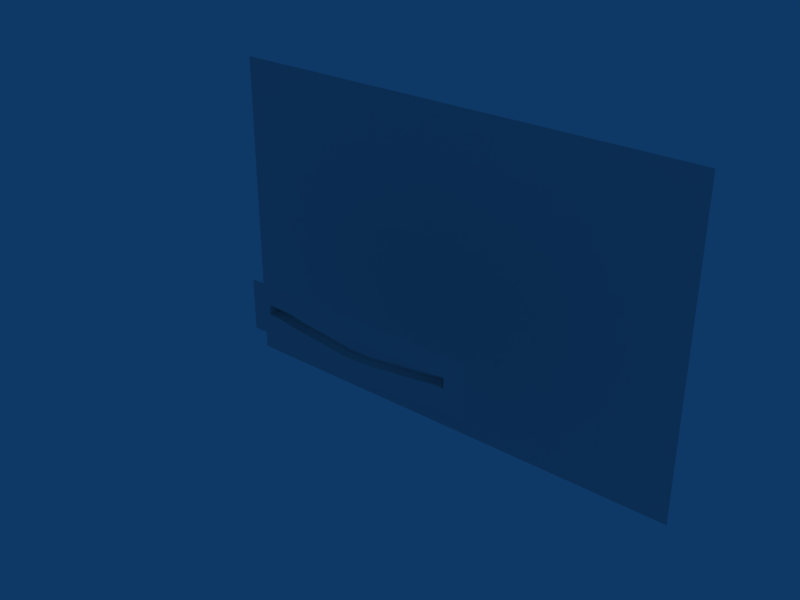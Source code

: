 # Source: RoomSink.blend  (saved by Blender 2.49.2; exported with 4.5.12 LTS)
import bpy
from mathutils import Matrix  # noqa: F401  (used for matrix-valued properties, if any)

bpy.ops.wm.read_factory_settings(use_empty=True)
scene = bpy.context.scene
scene.name = 'Scene'

# ---- collections
col_collection_1 = bpy.data.collections.new('Collection 1'); scene.collection.children.link(col_collection_1)

# ---- materials (node trees are filled in below, after node groups)
mat_normal = bpy.data.materials.new('normal')
mat_normal.alpha_threshold = 0.0
mat_normal.roughness = 0.5
mat_normal.line_color = (0.0, 0.0, 0.0, 1.0)
mat_cutout = bpy.data.materials.new('cutout')
mat_cutout.alpha_threshold = 0.0
mat_cutout.roughness = 0.5
mat_cutout.line_color = (0.0, 0.0, 0.0, 1.0)

# ---- material node trees

# ---- world
world_world = bpy.data.worlds.new('World'); scene.world = world_world
world_world.color = (0.05656, 0.2208, 0.4)
world_world.use_sun_shadow = False
world_world.sun_shadow_jitter_overblur = 0.0
world_world.cycles.sampling_method = 'MANUAL'
world_world.cycles.sample_map_resolution = 256

# ---- meshes
me_plane = bpy.data.meshes.new('Plane')
me_plane.from_pydata([(-9.753e-06, 50.0, -24.03), (-66.36, 50.0, -24.03), (6.069e-06, 50.0, 42.01), (66.36, 50.0, -24.03), (-66.36, 50.0, 42.01), (66.36, 50.0, 42.01), (-99.54, 50.0, -24.03), (-33.18, 50.0, -24.03), (1.398e-05, 50.0, 75.02), (-1.842e-06, 50.0, 8.99), (99.54, 50.0, -24.03), (33.18, 50.0, -24.03), (-1.766e-05, 50.0, -57.04), (-99.54, 50.0, 42.01), (-66.36, 50.0, 75.02), (-33.18, 50.0, 42.01), (-66.36, 50.0, 8.99), (33.18, 50.0, 42.01), (66.36, 50.0, 75.02), (99.54, 50.0, 42.01), (66.36, 50.0, 8.99), (-66.36, 50.0, -57.04), (66.36, 50.0, -57.04), (-99.54, 50.0, 75.02), (-33.18, 50.0, 75.02), (-99.54, 50.0, 8.99), (-33.18, 50.0, 8.99), (33.18, 50.0, 75.02), (99.54, 50.0, 75.02), (33.18, 50.0, 8.99), (99.54, 50.0, 8.99), (-99.54, 50.0, -57.04), (-33.18, 50.0, -57.04), (33.18, 50.0, -57.04), (99.54, 50.0, -57.04)], [], [(14, 23, 13, 4), (24, 14, 4, 15), (8, 24, 15, 2), (4, 13, 25, 16), (16, 25, 6, 1), (15, 4, 16, 26), (2, 15, 26, 9), (26, 16, 1, 7), (7, 0, 9, 26), (27, 8, 2, 17), (18, 27, 17, 5), (28, 18, 5, 19), (17, 2, 9, 29), (5, 17, 29, 20), (0, 11, 29, 9), (20, 29, 11, 3), (19, 5, 20, 30), (30, 20, 3, 10), (1, 6, 31, 21), (7, 1, 21, 32), (0, 7, 32, 12), (11, 0, 12, 33), (3, 11, 33, 22), (10, 3, 22, 34)])
_uv = me_plane.uv_layers.new(name='UVTex')
_uv.uv.foreach_set('vector', [0.1273, 0.7525, 0.2489, 0.7525, 0.2489, 0.8741, 0.1273, 0.8741, 0.1273, 0.7525, 0.2489, 0.7525, 0.2489, 0.8741, 0.1273, 0.8741, 0.1273, 0.7525, 0.2489, 0.7525, 0.2489, 0.8741, 0.1273, 0.8741, 0.1273, 0.7525, 0.2489, 0.7525, 0.2489, 0.8741, 0.1273, 0.8741, 0.1273, 0.7525, 0.2489, 0.7525, 0.2489, 0.8741, 0.1273, 0.8741, 0.1273, 0.7525, 0.2489, 0.7525, 0.2489, 0.8741, 0.1273, 0.8741, 0.1273, 0.7525, 0.2489, 0.7525, 0.2489, 0.8741, 0.1273, 0.8741, 0.1273, 0.7525, 0.2489, 0.7525, 0.2489, 0.8741, 0.1273, 0.8741, 0.2489, 0.8741, 0.1273, 0.8741, 0.1273, 0.7525, 0.2489, 0.7525, 0.1273, 0.7525, 0.2489, 0.7525, 0.2489, 0.8741, 0.1273, 0.8741, 0.1273, 0.7525, 0.2489, 0.7525, 0.2489, 0.8741, 0.1273, 0.8741, 0.1273, 0.7525, 0.2489, 0.7525, 0.2489, 0.8741, 0.1273, 0.8741, 0.1273, 0.7525, 0.2489, 0.7525, 0.2489, 0.8741, 0.1273, 0.8741, 0.1273, 0.7525, 0.2489, 0.7525, 0.2489, 0.8741, 0.1273, 0.8741, 0.2489, 0.8741, 0.1273, 0.8741, 0.1273, 0.7525, 0.2489, 0.7525, 0.1273, 0.7525, 0.2489, 0.7525, 0.2489, 0.8741, 0.1273, 0.8741, 0.1273, 0.7525, 0.2489, 0.7525, 0.2489, 0.8741, 0.1273, 0.8741, 0.1273, 0.7525, 0.2489, 0.7525, 0.2489, 0.8741, 0.1273, 0.8741, 0.1273, 0.7525, 0.2489, 0.7525, 0.2489, 0.8741, 0.1273, 0.8741, 0.1273, 0.7525, 0.2489, 0.7525, 0.2489, 0.8741, 0.1273, 0.8741, 0.1273, 0.7525, 0.2489, 0.7525, 0.2489, 0.8741, 0.1273, 0.8741, 0.1273, 0.7525, 0.2489, 0.7525, 0.2489, 0.8741, 0.1273, 0.8741, 0.1273, 0.7525, 0.2489, 0.7525, 0.2489, 0.8741, 0.1273, 0.8741, 0.1273, 0.7525, 0.2489, 0.7525, 0.2489, 0.8741, 0.1273, 0.8741])
me_plane.use_remesh_preserve_volume = False
me_plane.use_remesh_preserve_attributes = False
me_plane.use_mirror_vertex_groups = False
me_plane.update()
me_cube = bpy.data.meshes.new('Cube')
me_cube.from_pydata([(-20.0, 2.0, -2.138), (-24.0, -2.0, -1.738), (-24.0, 2.0, -1.738), (-20.0, -2.0, -2.138), (-16.0, -2.0, -2.539), (-16.0, 2.0, -2.539), (-8.0, 2.0, -3.475), (-12.0, -2.0, -3.074), (-12.0, 2.0, -3.074), (-28.0, 2.0, -1.203), (-32.0, -2.0, -0.5346), (-32.0, 2.0, -0.5346), (-28.0, -2.0, -1.203), (-40.0, 2.0, 0.0), (-40.0, -2.0, 0.0), (-36.0, -2.0, 0.0), (-36.0, 2.0, 0.0), (-4.0, 2.0, -3.952), (-4.0, -2.0, -3.952), (-8.0, -2.0, -3.475), (0.0, 2.0, -3.952), (40.0, 2.0, 0.0), (40.0, -2.0, 0.0), (36.0, -2.0, 0.0), (36.0, 2.0, 0.0), (32.0, -2.0, -0.5346), (4.0, 2.0, -3.952), (0.0, -2.0, -3.952), (4.0, -2.0, -3.952), (8.0, -2.0, -3.475), (8.0, 2.0, -3.475), (16.0, -2.0, -2.539), (12.0, -2.0, -3.074), (12.0, 2.0, -3.074), (28.0, 2.0, -1.203), (28.0, -2.0, -1.203), (24.0, 2.0, -1.738), (32.0, 2.0, -0.5346), (24.0, -2.0, -1.738), (20.0, 2.0, -2.138), (16.0, 2.0, -2.539), (20.0, -2.0, -2.138), (-44.0, -2.0, 0.0), (44.0, -2.0, 0.0), (44.0, -2.0, 3.996), (-44.0, -2.0, 3.996), (20.0, -2.0, 3.996), (16.0, 2.0, 3.996), (20.0, 2.0, 3.996), (24.0, -2.0, 3.996), (32.0, 2.0, 3.996), (24.0, 2.0, 3.996), (28.0, -2.0, 3.996), (28.0, 2.0, 3.996), (12.0, 2.0, 3.996), (12.0, -2.0, 3.996), (16.0, -2.0, 3.996), (8.0, 2.0, 3.996), (8.0, -2.0, 3.996), (4.0, -2.0, 3.996), (0.0, -2.0, 3.996), (4.0, 2.0, 3.996), (32.0, -2.0, 3.996), (36.0, 2.0, 3.996), (36.0, -2.0, 3.996), (40.0, -2.0, 3.996), (40.0, 2.0, 3.996), (0.0, 2.0, 3.996), (-8.0, -2.0, 3.996), (-4.0, -2.0, 3.996), (-4.0, 2.0, 3.996), (-36.0, 2.0, 3.996), (-36.0, -2.0, 3.996), (-40.0, -2.0, 3.996), (-40.0, 2.0, 3.996), (-28.0, -2.0, 3.996), (-32.0, 2.0, 3.996), (-32.0, -2.0, 3.996), (-28.0, 2.0, 3.996), (-12.0, 2.0, 3.996), (-12.0, -2.0, 3.996), (-8.0, 2.0, 3.996), (-16.0, 2.0, 3.996), (-16.0, -2.0, 3.996), (-20.0, -2.0, 3.996), (-24.0, 2.0, 3.996), (-24.0, -2.0, 3.996), (-20.0, 2.0, 3.996), (-16.0, 2.0, 3.076), (-20.0, 2.0, 3.076), (-12.0, 2.0, 3.076), (-8.0, 2.0, 3.076), (-28.0, 2.0, 3.076), (-24.0, 2.0, 3.076), (-36.0, 2.0, 3.076), (-32.0, 2.0, 3.076), (-4.0, 2.0, 3.076), (0.0, 2.0, 3.076), (32.0, 2.0, 3.076), (36.0, 2.0, 3.076), (4.0, 2.0, 3.076), (8.0, 2.0, 3.076), (16.0, 2.0, 3.076), (12.0, 2.0, 3.076), (28.0, 2.0, 3.076), (20.0, 2.0, 3.076), (24.0, 2.0, 3.076), (40.0, 2.0, 3.076), (-40.0, 2.0, 3.076), (-20.0, 2.0, -1.138), (-24.0, 2.0, -0.7375), (-28.0, 2.0, -0.2029), (-32.0, 2.0, 0.4654), (-40.0, 2.0, 1.0), (-36.0, 2.0, 1.0), (40.0, 2.0, 1.0), (36.0, 2.0, 1.0), (28.0, 2.0, -0.2029), (24.0, 2.0, -0.7375), (20.0, 2.0, -1.138), (16.0, 2.0, -1.539), (32.0, 2.0, 0.4654), (8.0, 2.0, -2.475), (12.0, 2.0, -2.074), (4.0, 2.0, -2.952), (0.0, 2.0, -2.952), (-4.0, 2.0, -2.952), (-8.0, 2.0, -2.475), (-16.0, 2.0, -1.539), (-12.0, 2.0, -2.074), (-24.0, -2.0, 7.992), (-20.0, -2.0, 7.992), (-16.0, -2.0, 7.992), (-12.0, -2.0, 7.992), (-32.0, -2.0, 7.992), (-28.0, -2.0, 7.992), (-40.0, -2.0, 7.992), (-36.0, -2.0, 7.992), (-4.0, -2.0, 7.992), (-8.0, -2.0, 7.992), (40.0, -2.0, 7.992), (36.0, -2.0, 7.992), (32.0, -2.0, 7.992), (0.0, -2.0, 7.992), (4.0, -2.0, 7.992), (8.0, -2.0, 7.992), (16.0, -2.0, 7.992), (12.0, -2.0, 7.992), (28.0, -2.0, 7.992), (24.0, -2.0, 7.992), (20.0, -2.0, 7.992), (-20.0, -2.0, 11.99), (-16.0, -2.0, 11.99), (-40.0, -2.0, 11.99), (-36.0, -2.0, 11.99), (-4.0, -2.0, 11.99), (-8.0, -2.0, 11.99), (40.0, -2.0, 11.99), (36.0, -2.0, 11.99), (4.0, -2.0, 11.99), (8.0, -2.0, 11.99), (16.0, -2.0, 11.99), (12.0, -2.0, 11.99), (20.0, -2.0, 11.99), (24.0, -2.0, 11.99), (32.0, -2.0, 11.99), (28.0, -2.0, 11.99), (0.0, -2.0, 11.99), (-32.0, -2.0, 11.99), (-24.0, -2.0, 11.99), (-28.0, -2.0, 11.99), (-12.0, -2.0, 11.99), (-44.0, -2.0, 7.992), (-44.0, -2.0, 11.99), (44.0, -2.0, 7.992), (44.0, -2.0, 11.99), (44.0, -2.0, -8.028), (44.0, -2.0, -4.028), (-44.0, -2.0, -8.028), (-44.0, -2.0, -4.028), (-12.0, -2.0, -11.1), (-28.0, -2.0, -9.231), (-24.0, -2.0, -9.766), (-32.0, -2.0, -8.563), (0.0, -2.0, -11.98), (28.0, -2.0, -9.231), (32.0, -2.0, -8.563), (24.0, -2.0, -9.766), (20.0, -2.0, -10.17), (12.0, -2.0, -11.1), (16.0, -2.0, -10.57), (8.0, -2.0, -11.5), (4.0, -2.0, -11.98), (36.0, -2.0, -8.028), (40.0, -2.0, -8.028), (-8.0, -2.0, -11.5), (-4.0, -2.0, -11.98), (-36.0, -2.0, -8.028), (-40.0, -2.0, -8.028), (-16.0, -2.0, -10.57), (-20.0, -2.0, -10.17), (20.0, -2.0, -6.167), (24.0, -2.0, -5.766), (28.0, -2.0, -5.231), (12.0, -2.0, -7.102), (16.0, -2.0, -6.568), (8.0, -2.0, -7.503), (4.0, -2.0, -7.98), (0.0, -2.0, -7.98), (32.0, -2.0, -4.563), (36.0, -2.0, -4.028), (40.0, -2.0, -4.028), (-8.0, -2.0, -7.503), (-4.0, -2.0, -7.98), (-36.0, -2.0, -4.028), (-40.0, -2.0, -4.028), (-28.0, -2.0, -5.231), (-32.0, -2.0, -4.563), (-12.0, -2.0, -7.102), (-16.0, -2.0, -6.568), (-20.0, -2.0, -6.167), (-24.0, -2.0, -5.766), (-48.0, -2.0, -4.028), (-48.0, -2.0, -8.028), (-48.0, -2.0, 11.99), (-48.0, -2.0, 7.992), (-48.0, -2.0, 3.996), (-48.0, -2.0, 0.0), (48.03, -2.0, -4.028), (48.03, -2.0, -8.028), (48.03, -2.0, 11.99), (48.03, -2.0, 7.992), (48.03, -2.0, 3.996), (48.03, -2.0, 0.0)], [], [(0, 2, 1, 3), (5, 0, 3, 4), (7, 19, 6, 8), (4, 7, 8, 5), (10, 12, 9, 11), (12, 1, 2, 9), (15, 10, 11, 16), (14, 15, 16, 13), (19, 18, 17, 6), (18, 27, 20, 17), (23, 22, 21, 24), (25, 23, 24, 37), (27, 28, 26, 20), (28, 29, 30, 26), (32, 31, 40, 33), (29, 32, 33, 30), (38, 35, 34, 36), (35, 25, 37, 34), (41, 38, 36, 39), (31, 41, 39, 40), (4, 3, 220, 219), (15, 14, 215, 214), (18, 19, 212, 213), (22, 23, 210, 211), (29, 28, 207, 206), (31, 32, 204, 205), (41, 31, 205, 201), (38, 41, 201, 202), (25, 35, 203, 209), (35, 38, 202, 203), (32, 29, 206, 204), (28, 27, 208, 207), (23, 25, 209, 210), (27, 18, 213, 208), (10, 15, 214, 217), (1, 12, 216, 221), (12, 10, 217, 216), (7, 4, 219, 218), (19, 7, 218, 212), (3, 1, 221, 220), (14, 13, 74, 73), (21, 22, 65, 66), (215, 14, 42, 179), (22, 211, 177, 43), (14, 73, 45, 42), (65, 22, 43, 44), (65, 44, 174, 140), (136, 172, 45, 73), (84, 131, 130, 86), (68, 139, 133, 80), (80, 133, 132, 83), (75, 135, 134, 77), (86, 130, 135, 75), (77, 134, 137, 72), (60, 143, 138, 69), (64, 141, 142, 62), (59, 144, 143, 60), (55, 147, 145, 58), (52, 148, 149, 49), (62, 142, 148, 52), (49, 149, 150, 46), (46, 150, 146, 56), (56, 146, 147, 55), (58, 145, 144, 59), (65, 140, 141, 64), (69, 138, 139, 68), (72, 137, 136, 73), (83, 132, 131, 84), (56, 47, 48, 46), (46, 48, 51, 49), (52, 53, 50, 62), (49, 51, 53, 52), (58, 57, 54, 55), (55, 54, 47, 56), (59, 61, 57, 58), (60, 67, 61, 59), (62, 50, 63, 64), (64, 63, 66, 65), (69, 70, 67, 60), (68, 81, 70, 69), (73, 74, 71, 72), (72, 71, 76, 77), (75, 78, 85, 86), (77, 76, 78, 75), (83, 82, 79, 80), (80, 79, 81, 68), (82, 83, 84, 87), (87, 84, 86, 85), (82, 87, 89, 88), (81, 79, 90, 91), (79, 82, 88, 90), (85, 78, 92, 93), (76, 71, 94, 95), (70, 81, 91, 96), (67, 70, 96, 97), (63, 50, 98, 99), (61, 67, 97, 100), (57, 61, 100, 101), (47, 54, 103, 102), (54, 57, 101, 103), (50, 53, 104, 98), (51, 48, 105, 106), (48, 47, 102, 105), (53, 51, 106, 104), (66, 63, 99, 107), (71, 74, 108, 94), (78, 76, 95, 92), (87, 85, 93, 89), (2, 0, 109, 110), (11, 9, 111, 112), (13, 16, 114, 113), (24, 21, 115, 116), (36, 34, 117, 118), (40, 39, 119, 120), (39, 36, 118, 119), (34, 37, 121, 117), (30, 33, 123, 122), (33, 40, 120, 123), (26, 30, 122, 124), (20, 26, 124, 125), (37, 24, 116, 121), (17, 20, 125, 126), (6, 17, 126, 127), (16, 11, 112, 114), (9, 2, 110, 111), (5, 8, 129, 128), (8, 6, 127, 129), (0, 5, 128, 109), (132, 152, 151, 131), (137, 154, 153, 136), (138, 155, 156, 139), (140, 157, 158, 141), (145, 160, 159, 144), (146, 161, 162, 147), (150, 163, 161, 146), (149, 164, 163, 150), (142, 165, 166, 148), (148, 166, 164, 149), (147, 162, 160, 145), (144, 159, 167, 143), (141, 158, 165, 142), (143, 167, 155, 138), (134, 168, 154, 137), (130, 169, 170, 135), (135, 170, 168, 134), (133, 171, 152, 132), (139, 156, 171, 133), (131, 151, 169, 130), (153, 173, 172, 136), (140, 174, 175, 157), (211, 194, 176, 177), (198, 215, 179, 178), (220, 221, 182, 200), (212, 218, 180, 195), (218, 219, 199, 180), (216, 217, 183, 181), (221, 216, 181, 182), (217, 214, 197, 183), (208, 213, 196, 184), (210, 209, 186, 193), (207, 208, 184, 192), (204, 206, 191, 189), (203, 202, 187, 185), (209, 203, 185, 186), (202, 201, 188, 187), (201, 205, 190, 188), (205, 204, 189, 190), (206, 207, 192, 191), (211, 210, 193, 194), (213, 212, 195, 196), (214, 215, 198, 197), (219, 220, 200, 199), (178, 179, 222, 223), (173, 224, 225, 172), (172, 225, 226, 45), (42, 45, 226, 227), (179, 42, 227, 222), (177, 176, 229, 228), (174, 231, 230, 175), (44, 232, 231, 174), (44, 43, 233, 232), (43, 177, 228, 233)])
me_cube.polygons.foreach_set('material_index', [0, 0, 0, 0, 0, 0, 0, 0, 0, 0, 0, 0, 0, 0, 0, 0, 0, 0, 0, 0, 0, 0, 0, 0, 0, 0, 0, 0, 0, 0, 0, 0, 0, 0, 0, 0, 0, 0, 0, 0, 0, 0, 0, 0, 0, 0, 0, 0, 0, 0, 0, 0, 0, 0, 0, 0, 0, 0, 0, 0, 0, 0, 0, 0, 0, 0, 0, 0, 0, 0, 0, 0, 0, 0, 0, 0, 0, 0, 0, 0, 0, 0, 0, 0, 0, 0, 0, 0, 1, 1, 1, 1, 1, 1, 1, 1, 1, 1, 1, 1, 1, 1, 1, 1, 1, 1, 1, 1, 1, 1, 1, 1, 1, 1, 1, 1, 1, 1, 1, 1, 1, 1, 1, 1, 1, 1, 1, 1, 0, 0, 0, 0, 0, 0, 0, 0, 0, 0, 0, 0, 0, 0, 0, 0, 0, 0, 0, 0, 0, 0, 0, 0, 0, 0, 0, 0, 0, 0, 0, 0, 0, 0, 0, 0, 0, 0, 0, 0, 0, 0, 0, 0, 0, 0, 0, 0, 0, 0, 0, 0, 0, 0])
_uv = me_cube.uv_layers.new(name='UVTex')
_uv.uv.foreach_set('vector', [0.2483, 0.6236, 0.1267, 0.6236, 0.1267, 0.5021, 0.2483, 0.5021, 0.2483, 0.6236, 0.1267, 0.6236, 0.1267, 0.5021, 0.2483, 0.5021, 0.1267, 0.5021, 0.2483, 0.5021, 0.2483, 0.6236, 0.1267, 0.6236, 0.1267, 0.5021, 0.2483, 0.5021, 0.2483, 0.6236, 0.1267, 0.6236, 0.1267, 0.5021, 0.2483, 0.5021, 0.2483, 0.6236, 0.1267, 0.6236, 0.1267, 0.5021, 0.2483, 0.5021, 0.2483, 0.6236, 0.1267, 0.6236, 0.1267, 0.5021, 0.2483, 0.5021, 0.2483, 0.6236, 0.1267, 0.6236, 0.1267, 0.5021, 0.2483, 0.5021, 0.2483, 0.6236, 0.1267, 0.6236, 0.1267, 0.5021, 0.2483, 0.5021, 0.2483, 0.6236, 0.1267, 0.6236, 0.1267, 0.5021, 0.2483, 0.5021, 0.2483, 0.6236, 0.1267, 0.6236, 0.1267, 0.5021, 0.2483, 0.5021, 0.2483, 0.6236, 0.1267, 0.6236, 0.1267, 0.5021, 0.2483, 0.5021, 0.2483, 0.6236, 0.1267, 0.6236, 0.1267, 0.5021, 0.2483, 0.5021, 0.2483, 0.6236, 0.1267, 0.6236, 0.1267, 0.5021, 0.2483, 0.5021, 0.2483, 0.6236, 0.1267, 0.6236, 0.1267, 0.5021, 0.2483, 0.5021, 0.2483, 0.6236, 0.1267, 0.6236, 0.1267, 0.5021, 0.2483, 0.5021, 0.2483, 0.6236, 0.1267, 0.6236, 0.1267, 0.5021, 0.2483, 0.5021, 0.2483, 0.6236, 0.1267, 0.6236, 0.1267, 0.5021, 0.2483, 0.5021, 0.2483, 0.6236, 0.1267, 0.6236, 0.1267, 0.5021, 0.2483, 0.5021, 0.2483, 0.6236, 0.1267, 0.6236, 0.1267, 0.5021, 0.2483, 0.5021, 0.2483, 0.6236, 0.1267, 0.6236, 0.001315, 0.6238, 0.1232, 0.6238, 0.1232, 0.5019, 0.001315, 0.5019, 0.1232, 0.5019, 0.001315, 0.5019, 0.001315, 0.6238, 0.1232, 0.6238, 0.1232, 0.5019, 0.001315, 0.5019, 0.001315, 0.6238, 0.1232, 0.6238, 0.1232, 0.5019, 0.001315, 0.5019, 0.001315, 0.6238, 0.1232, 0.6238, 0.1232, 0.5019, 0.001315, 0.5019, 0.001315, 0.6238, 0.1232, 0.6238, 0.1232, 0.5019, 0.001315, 0.5019, 0.001315, 0.6238, 0.1232, 0.6238, 0.1232, 0.5019, 0.001315, 0.5019, 0.001315, 0.6238, 0.1232, 0.6238, 0.1232, 0.5019, 0.001315, 0.5019, 0.001315, 0.6238, 0.1232, 0.6238, 0.1232, 0.5019, 0.001315, 0.5019, 0.001315, 0.6238, 0.1232, 0.6238, 0.1232, 0.5019, 0.001315, 0.5019, 0.001315, 0.6238, 0.1232, 0.6238, 0.1232, 0.5019, 0.001315, 0.5019, 0.001315, 0.6238, 0.1232, 0.6238, 0.1232, 0.5019, 0.001315, 0.5019, 0.001315, 0.6238, 0.1232, 0.6238, 0.1232, 0.5019, 0.001315, 0.5019, 0.001315, 0.6238, 0.1232, 0.6238, 0.1232, 0.5019, 0.001315, 0.5019, 0.001315, 0.6238, 0.1232, 0.6238, 0.1232, 0.5019, 0.001315, 0.5019, 0.001315, 0.6238, 0.1232, 0.6238, 0.1232, 0.5019, 0.001315, 0.5019, 0.001315, 0.6238, 0.1232, 0.6238, 0.1232, 0.5019, 0.001315, 0.5019, 0.001315, 0.6238, 0.1232, 0.6238, 0.1232, 0.5019, 0.001315, 0.5019, 0.001315, 0.6238, 0.1232, 0.6238, 0.1232, 0.5019, 0.001315, 0.5019, 0.001315, 0.6238, 0.1232, 0.6238, 0.001315, 0.6238, 0.1232, 0.6238, 0.1232, 0.5019, 0.001315, 0.5019, 0.001421, 0.5017, 0.1243, 0.5017, 0.1243, 0.6246, 0.001421, 0.6246, 0.001421, 0.5017, 0.1243, 0.5017, 0.1243, 0.6246, 0.001421, 0.6246, 0.001315, 0.5019, 0.001315, 0.6238, 0.1232, 0.6238, 0.1232, 0.5019, 0.001315, 0.5019, 0.001315, 0.6238, 0.1232, 0.6238, 0.1232, 0.5019, 0.001315, 0.6238, 0.001315, 0.5019, 0.1232, 0.5019, 0.1232, 0.6238, 0.001315, 0.6238, 0.001315, 0.5019, 0.1232, 0.5019, 0.1232, 0.6238, 0.001315, 0.5019, 0.1232, 0.5019, 0.1232, 0.6238, 0.001315, 0.6238, 0.001315, 0.5019, 0.1232, 0.5019, 0.1232, 0.6238, 0.001315, 0.6238, 0.001315, 0.6238, 0.001315, 0.5019, 0.1232, 0.5019, 0.1232, 0.6238, 0.1232, 0.5019, 0.1232, 0.6238, 0.001315, 0.6238, 0.001315, 0.5019, 0.1232, 0.5019, 0.1232, 0.6238, 0.001315, 0.6238, 0.001315, 0.5019, 0.1232, 0.5019, 0.1232, 0.6238, 0.001315, 0.6238, 0.001315, 0.5019, 0.1232, 0.5019, 0.1232, 0.6238, 0.001315, 0.6238, 0.001315, 0.5019, 0.1232, 0.5019, 0.1232, 0.6238, 0.001315, 0.6238, 0.001315, 0.5019, 0.1232, 0.5019, 0.1232, 0.6238, 0.001315, 0.6238, 0.001315, 0.5019, 0.1232, 0.5019, 0.1232, 0.6238, 0.001315, 0.6238, 0.001315, 0.5019, 0.1232, 0.5019, 0.1232, 0.6238, 0.001315, 0.6238, 0.001315, 0.5019, 0.1232, 0.5019, 0.1232, 0.6238, 0.001315, 0.6238, 0.001315, 0.5019, 0.1232, 0.5019, 0.1232, 0.6238, 0.001315, 0.6238, 0.001315, 0.5019, 0.1232, 0.5019, 0.1232, 0.6238, 0.001315, 0.6238, 0.001315, 0.5019, 0.1232, 0.5019, 0.1232, 0.6238, 0.001315, 0.6238, 0.001315, 0.5019, 0.1232, 0.5019, 0.1232, 0.6238, 0.001315, 0.6238, 0.001315, 0.5019, 0.1232, 0.5019, 0.1232, 0.6238, 0.001315, 0.6238, 0.001315, 0.5019, 0.1232, 0.5019, 0.1232, 0.6238, 0.001315, 0.6238, 0.001315, 0.5019, 0.1232, 0.5019, 0.1232, 0.6238, 0.001315, 0.6238, 0.001315, 0.5019, 0.1232, 0.5019, 0.1232, 0.6238, 0.001315, 0.6238, 0.001315, 0.5019, 0.1232, 0.5019, 0.1232, 0.6238, 0.001315, 0.6238, 0.001315, 0.5019, 0.001315, 0.6238, 0.001315, 0.5019, 0.1232, 0.5019, 0.1232, 0.6238, 0.001177, 0.5012, 0.001177, 0.6241, 0.1241, 0.6241, 0.1241, 0.5012, 0.001177, 0.5012, 0.001177, 0.6241, 0.1241, 0.6241, 0.1241, 0.5012, 0.001177, 0.5012, 0.001177, 0.6241, 0.1241, 0.6241, 0.1241, 0.5012, 0.001177, 0.5012, 0.001177, 0.6241, 0.1241, 0.6241, 0.1241, 0.5012, 0.001177, 0.5012, 0.001177, 0.6241, 0.1241, 0.6241, 0.1241, 0.5012, 0.001177, 0.5012, 0.001177, 0.6241, 0.1241, 0.6241, 0.1241, 0.5012, 0.001177, 0.5012, 0.001177, 0.6241, 0.1241, 0.6241, 0.1241, 0.5012, 0.001177, 0.5012, 0.001177, 0.6241, 0.1241, 0.6241, 0.1241, 0.5012, 0.001177, 0.5012, 0.001177, 0.6241, 0.1241, 0.6241, 0.1241, 0.5012, 0.001177, 0.5012, 0.001177, 0.6241, 0.1241, 0.6241, 0.1241, 0.5012, 0.001177, 0.5012, 0.001177, 0.6241, 0.1241, 0.6241, 0.1241, 0.5012, 0.001177, 0.5012, 0.001177, 0.6241, 0.1241, 0.6241, 0.1241, 0.5012, 0.001177, 0.5012, 0.001177, 0.6241, 0.1241, 0.6241, 0.1241, 0.5012, 0.001177, 0.5012, 0.001177, 0.6241, 0.1241, 0.6241, 0.1241, 0.5012, 0.001177, 0.5012, 0.001177, 0.6241, 0.1241, 0.6241, 0.1241, 0.5012, 0.001177, 0.5012, 0.001177, 0.6241, 0.1241, 0.6241, 0.1241, 0.5012, 0.001177, 0.5012, 0.001177, 0.6241, 0.1241, 0.6241, 0.1241, 0.5012, 0.001177, 0.5012, 0.001177, 0.6241, 0.1241, 0.6241, 0.1241, 0.5012, 0.1241, 0.6241, 0.1241, 0.5012, 0.001177, 0.5012, 0.001177, 0.6241, 0.1241, 0.6241, 0.1241, 0.5012, 0.001177, 0.5012, 0.001177, 0.6241, 0.2482, 0.7487, 0.1271, 0.7487, 0.1271, 0.6958, 0.2482, 0.6958, 0.2482, 0.7487, 0.1271, 0.7487, 0.1271, 0.6958, 0.2482, 0.6958, 0.2482, 0.7487, 0.1271, 0.7487, 0.1271, 0.6958, 0.2482, 0.6958, 0.2482, 0.7487, 0.1271, 0.7487, 0.1271, 0.6958, 0.2482, 0.6958, 0.2482, 0.7487, 0.1271, 0.7487, 0.1271, 0.6958, 0.2482, 0.6958, 0.2482, 0.7487, 0.1271, 0.7487, 0.1271, 0.6958, 0.2482, 0.6958, 0.2482, 0.7487, 0.1271, 0.7487, 0.1271, 0.6958, 0.2482, 0.6958, 0.2482, 0.7487, 0.1271, 0.7487, 0.1271, 0.6958, 0.2482, 0.6958, 0.2482, 0.7487, 0.1271, 0.7487, 0.1271, 0.6958, 0.2482, 0.6958, 0.2482, 0.7487, 0.1271, 0.7487, 0.1271, 0.6958, 0.2482, 0.6958, 0.2482, 0.7487, 0.1271, 0.7487, 0.1271, 0.6958, 0.2482, 0.6958, 0.2482, 0.7487, 0.1271, 0.7487, 0.1271, 0.6958, 0.2482, 0.6958, 0.2482, 0.7487, 0.1271, 0.7487, 0.1271, 0.6958, 0.2482, 0.6958, 0.2482, 0.7487, 0.1271, 0.7487, 0.1271, 0.6958, 0.2482, 0.6958, 0.2482, 0.7487, 0.1271, 0.7487, 0.1271, 0.6958, 0.2482, 0.6958, 0.2482, 0.7487, 0.1271, 0.7487, 0.1271, 0.6958, 0.2482, 0.6958, 0.2482, 0.7487, 0.1271, 0.7487, 0.1271, 0.6958, 0.2482, 0.6958, 0.2482, 0.7487, 0.1271, 0.7487, 0.1271, 0.6958, 0.2482, 0.6958, 0.2482, 0.7487, 0.1271, 0.7487, 0.1271, 0.6958, 0.2482, 0.6958, 0.2482, 0.7487, 0.1271, 0.7487, 0.1271, 0.6958, 0.2482, 0.6958, 0.2486, 0.7486, 0.127, 0.7486, 0.127, 0.6948, 0.2486, 0.6948, 0.127, 0.7486, 0.2486, 0.7486, 0.2486, 0.6948, 0.127, 0.6948, 0.127, 0.7486, 0.2486, 0.7486, 0.2486, 0.6948, 0.127, 0.6948, 0.127, 0.7486, 0.2486, 0.7486, 0.2486, 0.6948, 0.127, 0.6948, 0.127, 0.7486, 0.2486, 0.7486, 0.2486, 0.6948, 0.127, 0.6948, 0.127, 0.7486, 0.2486, 0.7486, 0.2486, 0.6948, 0.127, 0.6948, 0.127, 0.7486, 0.2486, 0.7486, 0.2486, 0.6948, 0.127, 0.6948, 0.127, 0.7486, 0.2486, 0.7486, 0.2486, 0.6948, 0.127, 0.6948, 0.127, 0.7486, 0.2486, 0.7486, 0.2486, 0.6948, 0.127, 0.6948, 0.127, 0.7486, 0.2486, 0.7486, 0.2486, 0.6948, 0.127, 0.6948, 0.127, 0.7486, 0.2486, 0.7486, 0.2486, 0.6948, 0.127, 0.6948, 0.127, 0.7486, 0.2486, 0.7486, 0.2486, 0.6948, 0.127, 0.6948, 0.127, 0.7486, 0.2486, 0.7486, 0.2486, 0.6948, 0.127, 0.6948, 0.127, 0.7486, 0.2486, 0.7486, 0.2486, 0.6948, 0.127, 0.6948, 0.127, 0.7486, 0.2486, 0.7486, 0.2486, 0.6948, 0.127, 0.6948, 0.127, 0.7486, 0.2486, 0.7486, 0.2486, 0.6948, 0.127, 0.6948, 0.127, 0.7486, 0.2486, 0.7486, 0.2486, 0.6948, 0.127, 0.6948, 0.127, 0.7486, 0.2486, 0.7486, 0.2486, 0.6948, 0.127, 0.6948, 0.127, 0.7486, 0.2486, 0.7486, 0.2486, 0.6948, 0.127, 0.6948, 0.2486, 0.7486, 0.127, 0.7486, 0.127, 0.6948, 0.2486, 0.6948, 0.001315, 0.6238, 0.001315, 0.5019, 0.1232, 0.5019, 0.1232, 0.6238, 0.1232, 0.5019, 0.1232, 0.6238, 0.001315, 0.6238, 0.001315, 0.5019, 0.1232, 0.5019, 0.1232, 0.6238, 0.001315, 0.6238, 0.001315, 0.5019, 0.1232, 0.5019, 0.1232, 0.6238, 0.001315, 0.6238, 0.001315, 0.5019, 0.1232, 0.5019, 0.1232, 0.6238, 0.001315, 0.6238, 0.001315, 0.5019, 0.1232, 0.5019, 0.1232, 0.6238, 0.001315, 0.6238, 0.001315, 0.5019, 0.1232, 0.5019, 0.1232, 0.6238, 0.001315, 0.6238, 0.001315, 0.5019, 0.1232, 0.5019, 0.1232, 0.6238, 0.001315, 0.6238, 0.001315, 0.5019, 0.1232, 0.5019, 0.1232, 0.6238, 0.001315, 0.6238, 0.001315, 0.5019, 0.1232, 0.5019, 0.1232, 0.6238, 0.001315, 0.6238, 0.001315, 0.5019, 0.1232, 0.5019, 0.1232, 0.6238, 0.001315, 0.6238, 0.001315, 0.5019, 0.1232, 0.5019, 0.1232, 0.6238, 0.001315, 0.6238, 0.001315, 0.5019, 0.1232, 0.5019, 0.1232, 0.6238, 0.001315, 0.6238, 0.001315, 0.5019, 0.1232, 0.5019, 0.1232, 0.6238, 0.001315, 0.6238, 0.001315, 0.5019, 0.1232, 0.5019, 0.1232, 0.6238, 0.001315, 0.6238, 0.001315, 0.5019, 0.1232, 0.5019, 0.1232, 0.6238, 0.001315, 0.6238, 0.001315, 0.5019, 0.1232, 0.5019, 0.1232, 0.6238, 0.001315, 0.6238, 0.001315, 0.5019, 0.1232, 0.5019, 0.1232, 0.6238, 0.001315, 0.6238, 0.001315, 0.5019, 0.1232, 0.5019, 0.1232, 0.6238, 0.001315, 0.6238, 0.001315, 0.5019, 0.001315, 0.6238, 0.001315, 0.5019, 0.1232, 0.5019, 0.1232, 0.6238, 0.001315, 0.5019, 0.1232, 0.5019, 0.1232, 0.6238, 0.001315, 0.6238, 0.001315, 0.5019, 0.1232, 0.5019, 0.1232, 0.6238, 0.001315, 0.6238, 0.001315, 0.5019, 0.001315, 0.6238, 0.1232, 0.6238, 0.1232, 0.5019, 0.001315, 0.5019, 0.001315, 0.6238, 0.1232, 0.6238, 0.1232, 0.5019, 0.001315, 0.6238, 0.1232, 0.6238, 0.1232, 0.5019, 0.001315, 0.5019, 0.1232, 0.5019, 0.001315, 0.5019, 0.001315, 0.6238, 0.1232, 0.6238, 0.1232, 0.5019, 0.001315, 0.5019, 0.001315, 0.6238, 0.1232, 0.6238, 0.1232, 0.5019, 0.001315, 0.5019, 0.001315, 0.6238, 0.1232, 0.6238, 0.1232, 0.5019, 0.001315, 0.5019, 0.001315, 0.6238, 0.1232, 0.6238, 0.1232, 0.5019, 0.001315, 0.5019, 0.001315, 0.6238, 0.1232, 0.6238, 0.1232, 0.5019, 0.001315, 0.5019, 0.001315, 0.6238, 0.1232, 0.6238, 0.1232, 0.5019, 0.001315, 0.5019, 0.001315, 0.6238, 0.1232, 0.6238, 0.1232, 0.5019, 0.001315, 0.5019, 0.001315, 0.6238, 0.1232, 0.6238, 0.1232, 0.5019, 0.001315, 0.5019, 0.001315, 0.6238, 0.1232, 0.6238, 0.1232, 0.5019, 0.001315, 0.5019, 0.001315, 0.6238, 0.1232, 0.6238, 0.1232, 0.5019, 0.001315, 0.5019, 0.001315, 0.6238, 0.1232, 0.6238, 0.1232, 0.5019, 0.001315, 0.5019, 0.001315, 0.6238, 0.1232, 0.6238, 0.1232, 0.5019, 0.001315, 0.5019, 0.001315, 0.6238, 0.1232, 0.6238, 0.1232, 0.5019, 0.001315, 0.5019, 0.001315, 0.6238, 0.1232, 0.6238, 0.1232, 0.5019, 0.001315, 0.5019, 0.001315, 0.6238, 0.1232, 0.6238, 0.1232, 0.5019, 0.001315, 0.5019, 0.001315, 0.6238, 0.1232, 0.6238, 0.1232, 0.5019, 0.001315, 0.5019, 0.001315, 0.6238, 0.1232, 0.6238, 0.1232, 0.5019, 0.001315, 0.5019, 0.001315, 0.6238, 0.1232, 0.6238, 0.001315, 0.6238, 0.1232, 0.6238, 0.1232, 0.5019, 0.001315, 0.5019, 0.001315, 0.5019, 0.001315, 0.6238, 0.1232, 0.6238, 0.1232, 0.5019, 0.001315, 0.5019, 0.1232, 0.5019, 0.1232, 0.6238, 0.001315, 0.6238, 0.001315, 0.5019, 0.1232, 0.5019, 0.1232, 0.6238, 0.001315, 0.6238, 0.001315, 0.6238, 0.001315, 0.5019, 0.1232, 0.5019, 0.1232, 0.6238, 0.001315, 0.5019, 0.001315, 0.6238, 0.1232, 0.6238, 0.1232, 0.5019, 0.001315, 0.5019, 0.001315, 0.6238, 0.1232, 0.6238, 0.1232, 0.5019, 0.001315, 0.5019, 0.1232, 0.5019, 0.1232, 0.6238, 0.001315, 0.6238, 0.001315, 0.5019, 0.1232, 0.5019, 0.1232, 0.6238, 0.001315, 0.6238, 0.001315, 0.6238, 0.001315, 0.5019, 0.1232, 0.5019, 0.1232, 0.6238, 0.001315, 0.5019, 0.001315, 0.6238, 0.1232, 0.6238, 0.1232, 0.5019])
me_cube.materials.append(mat_normal)
me_cube.materials.append(mat_cutout)
me_cube.use_remesh_preserve_volume = False
me_cube.use_remesh_preserve_attributes = False
me_cube.use_mirror_vertex_groups = False
me_cube.update()

# ---- objects
ob_background = bpy.data.objects.new('Background', me_plane)
ob_levelgeometry = bpy.data.objects.new('LevelGeometry', me_cube)

# ---- transforms, parenting, visibility, modifiers, constraints
ob_background.location = (0.0, 0.0, 0.0)
ob_background.lock_rotations_4d = False
ob_background.empty_display_type = 'ARROWS'
ob_background.lineart.crease_threshold = 0.0
ob_levelgeometry.location = (0.0, 0.0, 0.0)
ob_levelgeometry.lock_rotations_4d = False
ob_levelgeometry.empty_display_type = 'ARROWS'
ob_levelgeometry.lineart.crease_threshold = 0.0
_vg = ob_levelgeometry.vertex_groups.new(name='cutout')
_vg = ob_levelgeometry.vertex_groups.new(name='normal')

# ---- collection membership
col_collection_1.objects.link(ob_background)
col_collection_1.objects.link(ob_levelgeometry)

# ---- scene / render settings (as saved in the file)
scene.frame_start = 1; scene.frame_end = 250; scene.frame_set(3)
scene.render.engine = 'BLENDER_EEVEE_NEXT'
scene.render.image_settings.file_format = 'JPEG'
scene.render.image_settings.color_mode = 'RGB'
scene.render.image_settings.compression = 90
scene.render.resolution_x = 800
scene.render.resolution_y = 600
scene.render.pixel_aspect_x = 100.0
scene.render.pixel_aspect_y = 100.0
scene.render.fps = 25
scene.render.dither_intensity = 0.0
scene.render.use_compositing = False
scene.render.use_sequencer = False
scene.render.bake_margin = 2
scene.render.bake_bias = 0.0
scene.render.use_stamp_time = False
scene.render.use_stamp_date = False
scene.render.use_stamp_frame = False
scene.render.use_stamp_camera = False
scene.render.use_stamp_scene = False
scene.render.use_stamp_filename = False
scene.render.use_stamp_render_time = False
scene.render.stamp_font_size = 0
scene.cycles.use_denoising = False
scene.cycles.samples = 10
scene.cycles.sampling_pattern = 'TABULATED_SOBOL'
scene.cycles.light_sampling_threshold = 0.0
scene.cycles.use_adaptive_sampling = False
scene.cycles.use_light_tree = False
scene.cycles.blur_glossy = 0.0
scene.cycles.volume_bounces = 1
scene.cycles.pixel_filter_type = 'GAUSSIAN'
scene.cycles.sample_clamp_indirect = 0.0
scene.view_settings.view_transform = 'Raw'
bpy.context.view_layer.update()

# ---- added for rendering (the .blend has no active camera): camera
cam_auto = bpy.data.cameras.new('AutoCamera')
cam_auto.lens = 50.0
cam_auto.sensor_width = 36.0
cam_auto.clip_end = 3970.15
ob_auto_camera = bpy.data.objects.new('AutoCamera', cam_auto)
scene.collection.objects.link(ob_auto_camera)
ob_auto_camera.location = (226.221, -247.465, 189.967)
ob_auto_camera.rotation_euler = (1.09748, -7.21219e-08, 0.694738)
scene.camera = ob_auto_camera
bpy.context.view_layer.update()
